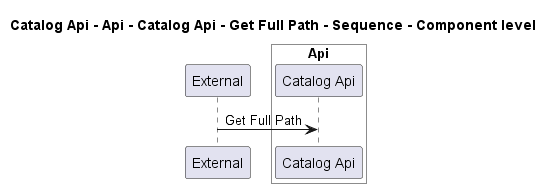

The diagram above was rendered by PlantUML. Its source (embedded in the PNG):
@startuml
!pragma layout smetana

title Catalog Api - Api - Catalog Api - Get Full Path - Sequence - Component level

participant "External" as C4InterFlow.SoftwareSystems.ExternalSystem

box "Catalog Api" #White
    
box "Api" #White
    participant "Catalog Api" as dotnet.eShop.Architecture.SoftwareSystems.CatalogApi.Containers.Api.Components.CatalogApi
end box

end box


C4InterFlow.SoftwareSystems.ExternalSystem -> dotnet.eShop.Architecture.SoftwareSystems.CatalogApi.Containers.Api.Components.CatalogApi : Get Full Path


@enduml